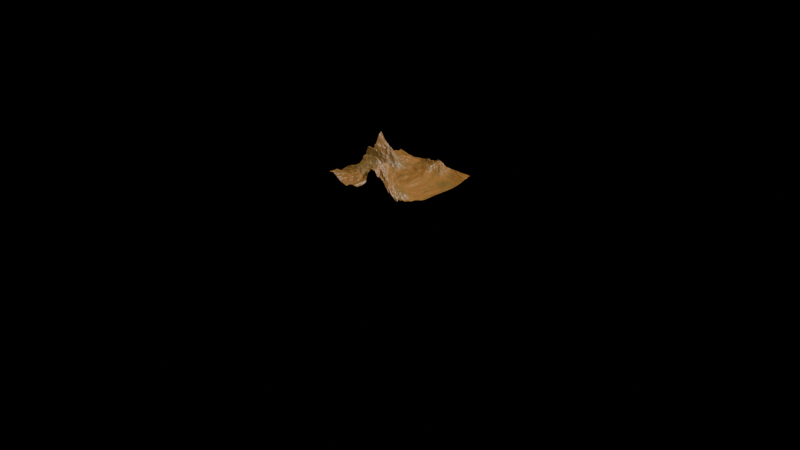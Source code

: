 # Source: Mountain.blend  (saved by Blender 4.4.32; exported with 4.5.12 LTS)
import bpy
from mathutils import Matrix  # noqa: F401  (used for matrix-valued properties, if any)

bpy.ops.wm.read_factory_settings(use_empty=True)
scene = bpy.context.scene
scene.name = 'Scene'

# ---- collections
col_collection = bpy.data.collections.new('Collection'); scene.collection.children.link(col_collection)

# ---- materials (node trees are filled in below, after node groups)
mat_material_001 = bpy.data.materials.new('Material.001')
mat_material_001.alpha_threshold = 0.0
mat_material_001.roughness = 0.5
mat_material_001.line_color = (0.0, 0.0, 0.0, 1.0)

# ---- node groups
ng_geometry_nodes = bpy.data.node_groups.new('Geometry Nodes', 'GeometryNodeTree')
_s = ng_geometry_nodes.interface.new_socket(name='Geometry', in_out='OUTPUT', socket_type='NodeSocketGeometry')
_s = ng_geometry_nodes.interface.new_socket(name='Geometry', in_out='INPUT', socket_type='NodeSocketGeometry')
ng_geometry_nodes.is_modifier = True
_N = ng_geometry_nodes.nodes; _L = ng_geometry_nodes.links
n0 = _N.new('NodeGroupInput'); n0.name = 'Group Input'; n0.location = (-802, 113)
n1 = _N.new('NodeGroupOutput'); n1.name = 'Group Output'; n1.location = (757, 127)
n2 = _N.new('GeometryNodeSetPosition'); n2.name = 'Set Position'; n2.location = (152, 133)
n3 = _N.new('ShaderNodeVectorMath'); n3.name = 'Vector Math'; n3.location = (-92, 62)
n4 = _N.new('GeometryNodeInputPosition'); n4.name = 'Position'; n4.location = (-291, 57)
n5 = _N.new('ShaderNodeTexNoise'); n5.name = 'Noise Texture'; n5.location = (-860, -37)
n5.inputs[2].default_value = 1.2
n5.inputs[3].default_value = 7.7
n5.inputs[5].default_value = 1.9
n5.inputs[6].default_value = -0.9
n5.inputs[8].default_value = 0.6
n6 = _N.new('ShaderNodeCombineXYZ'); n6.name = 'Combine XYZ'; n6.location = (-277, -17)
n7 = _N.new('GeometryNodeMeshGrid'); n7.name = 'Grid'; n7.location = (-476, 217)
n7.inputs[2].default_value = 500
n7.inputs[3].default_value = 500
n8 = _N.new('GeometryNodeSetMaterial'); n8.name = 'Set Material'; n8.location = (444, 141)
n8.inputs[2].default_value = mat_material_001
n9 = _N.new('ShaderNodeRGBCurve'); n9.name = 'RGB Curves'; n9.location = (-556, -32)
_c = n9.mapping.curves[3]
while len(_c.points) > 2: _c.points.remove(_c.points[-1])
_c.points[0].location = (0.0, 0.0); _c.points[0].handle_type = 'AUTO'
_c.points[1].location = (0.22182, 0.355); _c.points[1].handle_type = 'AUTO'
_p = _c.points.new(0.51636, 0.495); _p.handle_type = 'AUTO'
_p = _c.points.new(0.70182, 0.82); _p.handle_type = 'AUTO'
_p = _c.points.new(1.0, 1.0); _p.handle_type = 'AUTO'
n9.mapping.update()
_L.new(n3.outputs[0], n2.inputs[2])
_L.new(n4.outputs[0], n3.inputs[0])
_L.new(n9.outputs[0], n6.inputs[2])
_L.new(n6.outputs[0], n3.inputs[1])
_L.new(n8.outputs[0], n1.inputs[0])
_L.new(n7.outputs[0], n2.inputs[0])
_L.new(n2.outputs[0], n8.inputs[0])
_L.new(n5.outputs[0], n9.inputs[1])
n1.is_active_output = True

# ---- material node trees
mat_material_001.use_nodes = True; mat_material_001.node_tree.nodes.clear()
_N = mat_material_001.node_tree.nodes; _L = mat_material_001.node_tree.links
n0 = _N.new('ShaderNodeOutputMaterial'); n0.name = 'Material Output'; n0.location = (451, 234)
n1 = _N.new('ShaderNodeBsdfPrincipled'); n1.name = 'Principled BSDF'; n1.location = (179, 231)
n1.inputs[3].default_value = 1.45
n2 = _N.new('ShaderNodeTexNoise'); n2.name = 'Noise Texture'; n2.location = (-360, 230)
n2.inputs[3].default_value = 15.0
n2.inputs[4].default_value = 0.8
n2.inputs[8].default_value = -0.4
n3 = _N.new('ShaderNodeValToRGB'); n3.name = 'Color Ramp'; n3.location = (-136, 239)
while len(n3.color_ramp.elements) > 1: n3.color_ramp.elements.remove(n3.color_ramp.elements[-1])
n3.color_ramp.elements[0].position = 0.3236; n3.color_ramp.elements[0].color = (0.0, 0.03159, 0.006706, 1.0)
_e = n3.color_ramp.elements.new(0.76); _e.color = (0.2904, 0.088, 0.0171, 1.0)
_e = n3.color_ramp.elements.new(0.9055); _e.color = (0.0, 0.0, 0.0, 1.0)
n4 = _N.new('ShaderNodeTexNoise'); n4.name = 'Noise Texture.001'; n4.location = (-575, 204)
n4.inputs[2].default_value = 2.1
n4.inputs[3].default_value = 7.8
n4.inputs[4].default_value = 0.8
_L.new(n1.outputs[0], n0.inputs[0])
_L.new(n3.outputs[0], n1.inputs[0])
_L.new(n2.outputs[1], n3.inputs[0])
_L.new(n4.outputs[0], n2.inputs[0])
n0.is_active_output = True

# ---- cameras
cam_camera = bpy.data.cameras.new('Camera')
cam_camera.clip_end = 100.0
cam_camera.ortho_scale = 7.314

# ---- lights
light_light = bpy.data.lights.new('Light', 'POINT')
light_light.energy = 5000.0
light_light.shadow_soft_size = 0.1

# ---- meshes
me_plane = bpy.data.meshes.new('Plane')
me_plane.from_pydata([(-1.0, -1.0, 0.0), (1.0, -1.0, 0.0), (-1.0, 1.0, 0.0), (1.0, 1.0, 0.0)], [], [(0, 1, 3, 2)])
_uv = me_plane.uv_layers.new(name='UVMap')
_uv.uv.foreach_set('vector', [0.0, 0.0, 1.0, 0.0, 1.0, 1.0, 0.0, 1.0])
me_plane.materials.append(mat_material_001)
me_plane.update()

# ---- objects
ob_light = bpy.data.objects.new('Light', light_light)
ob_camera = bpy.data.objects.new('Camera', cam_camera)
ob_plane = bpy.data.objects.new('Plane', me_plane)

# ---- transforms, parenting, visibility, modifiers, constraints
ob_light.location = (4.076, 1.005, 5.904)
ob_light.rotation_euler = (0.6503, 0.05522, 1.866)
ob_light.lock_rotations_4d = False
ob_light.empty_display_type = 'ARROWS'
ob_light.color = (0.0, 0.0, 0.0, 0.0)
ob_light.lineart.crease_threshold = 0.0
ob_camera.location = (7.359, -6.926, 4.958)
ob_camera.rotation_euler = (1.109, 0.0, 0.8149)
ob_camera.lock_rotations_4d = False
ob_camera.empty_display_type = 'ARROWS'
ob_camera.color = (0.0, 0.0, 0.0, 0.0)
ob_camera.display_type = 'WIRE'
ob_camera.lineart.crease_threshold = 0.0
ob_plane.location = (0.0, 0.0, 0.0)
_m = ob_plane.modifiers.new('GeometryNodes', 'NODES')
_m.node_group = ng_geometry_nodes

# ---- collection membership
col_collection.objects.link(ob_light)
col_collection.objects.link(ob_camera)
col_collection.objects.link(ob_plane)

# ---- scene / render settings (as saved in the file)
scene.camera = ob_camera
scene.frame_start = 1; scene.frame_end = 250; scene.frame_set(1)
scene.render.engine = 'BLENDER_EEVEE_NEXT'
bpy.context.view_layer.update()
